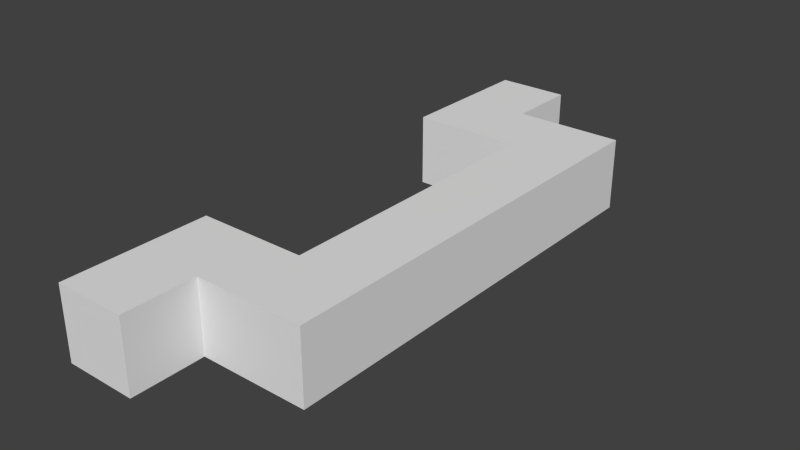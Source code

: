 # Source: extendedcellbottomwire.blend  (saved by Blender 2.64.0; exported with 4.5.12 LTS)
import bpy
from mathutils import Matrix  # noqa: F401  (used for matrix-valued properties, if any)

bpy.ops.wm.read_factory_settings(use_empty=True)
scene = bpy.context.scene
scene.name = 'Scene'

# ---- collections
col_collection_1 = bpy.data.collections.new('Collection 1'); scene.collection.children.link(col_collection_1)

# ---- materials (node trees are filled in below, after node groups)
mat_material = bpy.data.materials.new('Material')
mat_material.alpha_threshold = 0.0
mat_material.use_transparent_shadow = False
mat_material.roughness = 0.5
mat_material.line_color = (0.0, 0.0, 0.0, 1.0)

# ---- material node trees

# ---- world
world_world = bpy.data.worlds.new('World'); scene.world = world_world
world_world.color = (0.05088, 0.05088, 0.05088)
world_world.use_sun_shadow = False
world_world.sun_shadow_jitter_overblur = 0.0
world_world.cycles.sampling_method = 'MANUAL'
world_world.cycles.sample_map_resolution = 256

# ---- meshes
me_wire = bpy.data.meshes.new('wire')
me_wire.from_pydata([(-0.125, -1.002, -1.0), (-0.125, 0.0, -1.0), (-0.125, -1.002, -0.75), (-0.125, 0.0, -0.75), (-0.5, -1.504, -1.0), (-0.5, -1.002, -1.0), (-0.25, -1.504, -1.0), (-0.5, -1.504, -0.75), (-0.5, -1.002, -0.75), (-0.25, -1.504, -0.75), (0.125, -1.254, -1.0), (-0.25, -1.254, -1.0), (0.125, -1.254, -0.75), (-0.25, -1.254, -0.75), (-0.25, 0.25, -1.0), (0.125, 0.25, -1.0), (-0.25, 0.25, -0.75), (0.125, 0.25, -0.75), (-0.5, 0.0, -1.0), (-0.5, 0.5, -1.0), (-0.25, 0.5, -1.0), (-0.5, 0.0, -0.75), (-0.5, 0.5, -0.75), (-0.25, 0.5, -0.75), (-0.25, 0.25, -0.75), (-0.25, 0.25, -1.0)], [], [(2, 3, 1, 0), (3, 21, 18, 1), (7, 8, 5, 4), (9, 6, 11, 13), (0, 5, 8, 2), (9, 7, 4, 6), (21, 24, 23, 22), (12, 13, 11, 10), (3, 17, 24, 21), (7, 9, 13, 8), (16, 17, 15, 14), (12, 10, 15, 17), (21, 22, 19, 18), (22, 23, 20, 19), (2, 12, 17, 3), (12, 2, 8, 13), (24, 25, 20, 23)])
_uv = me_wire.uv_layers.new(name='UVMap')
_uv.uv.foreach_set('vector', [0.375, 0.875, 0.375, 0.75, 0.4062, 0.75, 0.4062, 0.875, 0.3281, 0.8594, 0.3281, 0.8125, 0.3594, 0.8125, 0.3594, 0.8594, 0.375, 0.75, 0.375, 0.6875, 0.4062, 0.6875, 0.4062, 0.75, 0.375, 0.875, 0.4062, 0.875, 0.4062, 0.9062, 0.375, 0.9062, 0.3594, 0.7656, 0.3594, 0.8125, 0.3281, 0.8125, 0.3281, 0.7656, 0.3281, 1.0, 0.3281, 0.9688, 0.3594, 0.9688, 0.3594, 1.0, 0.5, 0.8125, 0.4688, 0.8438, 0.4688, 0.875, 0.5, 0.875, 0.375, 0.9375, 0.375, 0.8906, 0.4062, 0.8906, 0.4062, 0.9375, 0.4531, 0.8125, 0.4219, 0.8438, 0.4688, 0.8438, 0.5, 0.8125, 0.5, 0.625, 0.4688, 0.625, 0.4688, 0.6562, 0.5, 0.6875, 0.3125, 0.8906, 0.3125, 0.9375, 0.2812, 0.9375, 0.2812, 0.8906, 0.3281, 0.7031, 0.3594, 0.7031, 0.3594, 0.8906, 0.3281, 0.8906, 0.375, 0.9375, 0.375, 0.875, 0.4062, 0.875, 0.4062, 0.9375, 0.0, 0.0, 0.0, 0.0, 0.0, 0.0, 0.375, 0.875, 0.4531, 0.6875, 0.4219, 0.6562, 0.4219, 0.8438, 0.4531, 0.8125, 0.4219, 0.6562, 0.4531, 0.6875, 0.5, 0.6875, 0.4688, 0.6562, 0.0, 0.0, 0.0, 0.0, 0.0, 0.0, 0.4688, 0.8438])
me_wire.materials.append(mat_material)
me_wire.use_remesh_preserve_volume = False
me_wire.use_remesh_preserve_attributes = False
me_wire.use_mirror_vertex_groups = False
me_wire.update()

# ---- objects
ob_wire = bpy.data.objects.new('wire', me_wire)

# ---- transforms, parenting, visibility, modifiers, constraints
ob_wire.location = (0.1875, 0.251, 0.5201)
ob_wire.scale = (0.5, 0.5, 0.5)
ob_wire.lineart.crease_threshold = 0.0

# ---- collection membership
col_collection_1.objects.link(ob_wire)

# ---- scene / render settings (as saved in the file)
scene.frame_start = 1; scene.frame_end = 250; scene.frame_set(1)
scene.render.engine = 'BLENDER_EEVEE_NEXT'
scene.render.image_settings.color_mode = 'RGB'
scene.render.image_settings.compression = 90
scene.render.resolution_percentage = 50
scene.render.dither_intensity = 0.0
scene.cycles.use_denoising = False
scene.cycles.samples = 10
scene.cycles.sampling_pattern = 'TABULATED_SOBOL'
scene.cycles.light_sampling_threshold = 0.0
scene.cycles.use_adaptive_sampling = False
scene.cycles.use_light_tree = False
scene.cycles.blur_glossy = 0.0
scene.cycles.volume_bounces = 1
scene.cycles.pixel_filter_type = 'GAUSSIAN'
scene.cycles.sample_clamp_indirect = 0.0
scene.view_settings.view_transform = 'Standard'
bpy.context.view_layer.update()

# ---- added for rendering (the .blend has no active camera and no usable light): camera, sun
cam_auto = bpy.data.cameras.new('AutoCamera')
cam_auto.lens = 50.0
cam_auto.sensor_width = 36.0
cam_auto.clip_end = 1000.0
ob_auto_camera = bpy.data.objects.new('AutoCamera', cam_auto)
scene.collection.objects.link(ob_auto_camera)
ob_auto_camera.location = (1.07173, -1.17357, 0.864983)
ob_auto_camera.rotation_euler = (1.09748, -7.21219e-08, 0.694738)
scene.camera = ob_auto_camera
light_auto_sun = bpy.data.lights.new('AutoSun', 'SUN')
light_auto_sun.energy = 3.0
light_auto_sun.angle = 0.0523599
ob_auto_sun = bpy.data.objects.new('AutoSun', light_auto_sun)
scene.collection.objects.link(ob_auto_sun)
ob_auto_sun.rotation_euler = (0.872665, 0.174533, 0.523599)
bpy.context.view_layer.update()
